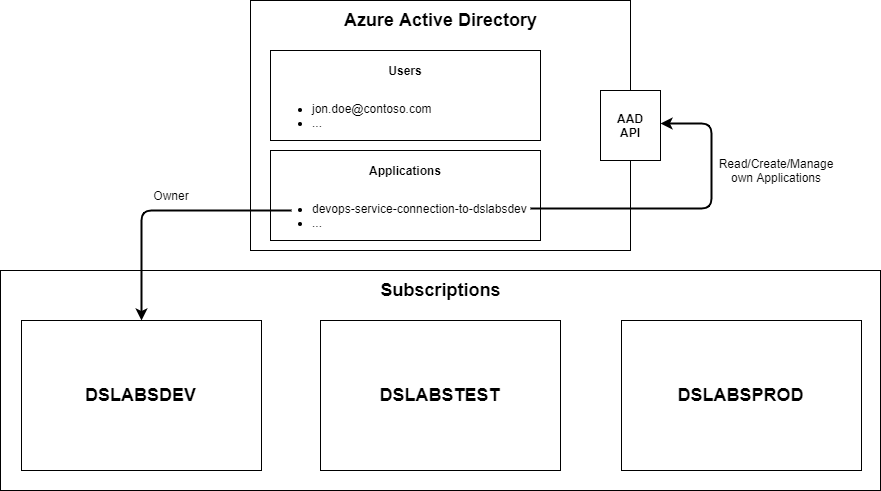

The diagram above was exported from draw.io. Its source (the exported page's mxGraphModel, read from the mxfile embedded in the PNG):
<mxGraphModel dx="2249" dy="705" grid="1" gridSize="10" guides="1" tooltips="1" connect="1" arrows="1" fold="1" page="1" pageScale="1" pageWidth="827" pageHeight="1169" math="0" shadow="0">
  <root>
    <mxCell id="0" />
    <mxCell id="1" parent="0" />
    <mxCell id="rRDh9Ty6DnA7u9opFgzP-21" value="" style="rounded=0;whiteSpace=wrap;html=1;" vertex="1" parent="1">
      <mxGeometry x="-41" y="310" width="880" height="220" as="geometry" />
    </mxCell>
    <mxCell id="rRDh9Ty6DnA7u9opFgzP-1" value="" style="rounded=0;whiteSpace=wrap;html=1;" vertex="1" parent="1">
      <mxGeometry x="209" y="40" width="380" height="250" as="geometry" />
    </mxCell>
    <mxCell id="rRDh9Ty6DnA7u9opFgzP-2" value="&lt;font style=&quot;font-size: 18px&quot;&gt;&lt;b&gt;Azure Active Directory&lt;/b&gt;&lt;/font&gt;" style="text;html=1;strokeColor=none;fillColor=none;align=center;verticalAlign=middle;whiteSpace=wrap;rounded=0;" vertex="1" parent="1">
      <mxGeometry x="297.75" y="50" width="202.5" height="20" as="geometry" />
    </mxCell>
    <mxCell id="rRDh9Ty6DnA7u9opFgzP-3" value="" style="rounded=0;whiteSpace=wrap;html=1;" vertex="1" parent="1">
      <mxGeometry x="559" y="130" width="60" height="70" as="geometry" />
    </mxCell>
    <mxCell id="rRDh9Ty6DnA7u9opFgzP-4" value="&lt;b&gt;AAD API&lt;/b&gt;" style="text;html=1;strokeColor=none;fillColor=none;align=center;verticalAlign=middle;whiteSpace=wrap;rounded=0;" vertex="1" parent="1">
      <mxGeometry x="569" y="155" width="40" height="20" as="geometry" />
    </mxCell>
    <mxCell id="rRDh9Ty6DnA7u9opFgzP-5" value="" style="rounded=0;whiteSpace=wrap;html=1;" vertex="1" parent="1">
      <mxGeometry x="229" y="90" width="270" height="90" as="geometry" />
    </mxCell>
    <mxCell id="rRDh9Ty6DnA7u9opFgzP-7" value="" style="rounded=0;whiteSpace=wrap;html=1;" vertex="1" parent="1">
      <mxGeometry x="229" y="190" width="270" height="90" as="geometry" />
    </mxCell>
    <mxCell id="rRDh9Ty6DnA7u9opFgzP-8" value="&lt;b&gt;Users&lt;/b&gt;" style="text;html=1;strokeColor=none;fillColor=none;align=center;verticalAlign=middle;whiteSpace=wrap;rounded=0;" vertex="1" parent="1">
      <mxGeometry x="344" y="100" width="40" height="20" as="geometry" />
    </mxCell>
    <mxCell id="rRDh9Ty6DnA7u9opFgzP-9" value="&lt;ul&gt;&lt;li&gt;jon.doe@contoso.com&lt;/li&gt;&lt;li&gt;...&lt;/li&gt;&lt;/ul&gt;" style="text;html=1;strokeColor=none;fillColor=none;align=left;verticalAlign=middle;whiteSpace=wrap;rounded=0;" vertex="1" parent="1">
      <mxGeometry x="229" y="130" width="270" height="50" as="geometry" />
    </mxCell>
    <mxCell id="rRDh9Ty6DnA7u9opFgzP-11" value="&lt;b&gt;Applications&lt;/b&gt;" style="text;html=1;strokeColor=none;fillColor=none;align=center;verticalAlign=middle;whiteSpace=wrap;rounded=0;" vertex="1" parent="1">
      <mxGeometry x="319" y="200" width="90" height="20" as="geometry" />
    </mxCell>
    <mxCell id="rRDh9Ty6DnA7u9opFgzP-12" value="&lt;ul&gt;&lt;li&gt;devops-service-connection-to-dslabsdev&lt;/li&gt;&lt;li&gt;...&lt;/li&gt;&lt;/ul&gt;" style="text;html=1;strokeColor=none;fillColor=none;align=left;verticalAlign=middle;whiteSpace=wrap;rounded=0;" vertex="1" parent="1">
      <mxGeometry x="229" y="230" width="260" height="50" as="geometry" />
    </mxCell>
    <mxCell id="rRDh9Ty6DnA7u9opFgzP-15" value="" style="endArrow=classic;html=1;entryX=1;entryY=0.5;entryDx=0;entryDy=0;strokeWidth=2;" edge="1" parent="1">
      <mxGeometry width="50" height="50" relative="1" as="geometry">
        <mxPoint x="489" y="248" as="sourcePoint" />
        <mxPoint x="619" y="163" as="targetPoint" />
        <Array as="points">
          <mxPoint x="670" y="248" />
          <mxPoint x="670" y="163" />
        </Array>
      </mxGeometry>
    </mxCell>
    <mxCell id="rRDh9Ty6DnA7u9opFgzP-16" value="Read/Create/Manage own Applications" style="text;html=1;strokeColor=none;fillColor=none;align=center;verticalAlign=middle;whiteSpace=wrap;rounded=0;" vertex="1" parent="1">
      <mxGeometry x="680" y="190" width="110" height="40" as="geometry" />
    </mxCell>
    <mxCell id="rRDh9Ty6DnA7u9opFgzP-17" value="" style="rounded=0;whiteSpace=wrap;html=1;" vertex="1" parent="1">
      <mxGeometry x="-20" y="360" width="240" height="150" as="geometry" />
    </mxCell>
    <mxCell id="rRDh9Ty6DnA7u9opFgzP-19" value="" style="rounded=0;whiteSpace=wrap;html=1;" vertex="1" parent="1">
      <mxGeometry x="279" y="360" width="240" height="150" as="geometry" />
    </mxCell>
    <mxCell id="rRDh9Ty6DnA7u9opFgzP-20" value="" style="rounded=0;whiteSpace=wrap;html=1;" vertex="1" parent="1">
      <mxGeometry x="580" y="360" width="240" height="150" as="geometry" />
    </mxCell>
    <mxCell id="rRDh9Ty6DnA7u9opFgzP-23" value="&lt;font style=&quot;font-size: 18px&quot;&gt;&lt;b&gt;Subscriptions&lt;/b&gt;&lt;/font&gt;" style="text;html=1;strokeColor=none;fillColor=none;align=center;verticalAlign=middle;whiteSpace=wrap;rounded=0;" vertex="1" parent="1">
      <mxGeometry x="297.75" y="320" width="202.5" height="20" as="geometry" />
    </mxCell>
    <mxCell id="rRDh9Ty6DnA7u9opFgzP-24" value="&lt;font style=&quot;font-size: 18px&quot;&gt;&lt;b&gt;DSLABSDEV&lt;/b&gt;&lt;/font&gt;" style="text;html=1;strokeColor=none;fillColor=none;align=center;verticalAlign=middle;whiteSpace=wrap;rounded=0;" vertex="1" parent="1">
      <mxGeometry x="39.38" y="422.5" width="121.25" height="25" as="geometry" />
    </mxCell>
    <mxCell id="rRDh9Ty6DnA7u9opFgzP-25" value="&lt;font style=&quot;font-size: 18px&quot;&gt;&lt;b&gt;DSLABSTEST&lt;/b&gt;&lt;/font&gt;" style="text;html=1;strokeColor=none;fillColor=none;align=center;verticalAlign=middle;whiteSpace=wrap;rounded=0;" vertex="1" parent="1">
      <mxGeometry x="338.37" y="422.5" width="121.25" height="25" as="geometry" />
    </mxCell>
    <mxCell id="rRDh9Ty6DnA7u9opFgzP-26" value="&lt;font style=&quot;font-size: 18px&quot;&gt;&lt;b&gt;DSLABSPROD&lt;/b&gt;&lt;/font&gt;" style="text;html=1;strokeColor=none;fillColor=none;align=center;verticalAlign=middle;whiteSpace=wrap;rounded=0;" vertex="1" parent="1">
      <mxGeometry x="639.38" y="422.5" width="121.25" height="25" as="geometry" />
    </mxCell>
    <mxCell id="rRDh9Ty6DnA7u9opFgzP-27" value="" style="endArrow=classic;html=1;strokeWidth=2;entryX=0.5;entryY=0;entryDx=0;entryDy=0;" edge="1" parent="1" target="rRDh9Ty6DnA7u9opFgzP-17">
      <mxGeometry width="50" height="50" relative="1" as="geometry">
        <mxPoint x="250" y="250" as="sourcePoint" />
        <mxPoint x="110" y="300" as="targetPoint" />
        <Array as="points">
          <mxPoint x="100" y="250" />
          <mxPoint x="100" y="300" />
        </Array>
      </mxGeometry>
    </mxCell>
    <mxCell id="rRDh9Ty6DnA7u9opFgzP-28" value="Owner" style="text;html=1;strokeColor=none;fillColor=none;align=center;verticalAlign=middle;whiteSpace=wrap;rounded=0;" vertex="1" parent="1">
      <mxGeometry x="110" y="225" width="40" height="20" as="geometry" />
    </mxCell>
  </root>
</mxGraphModel>